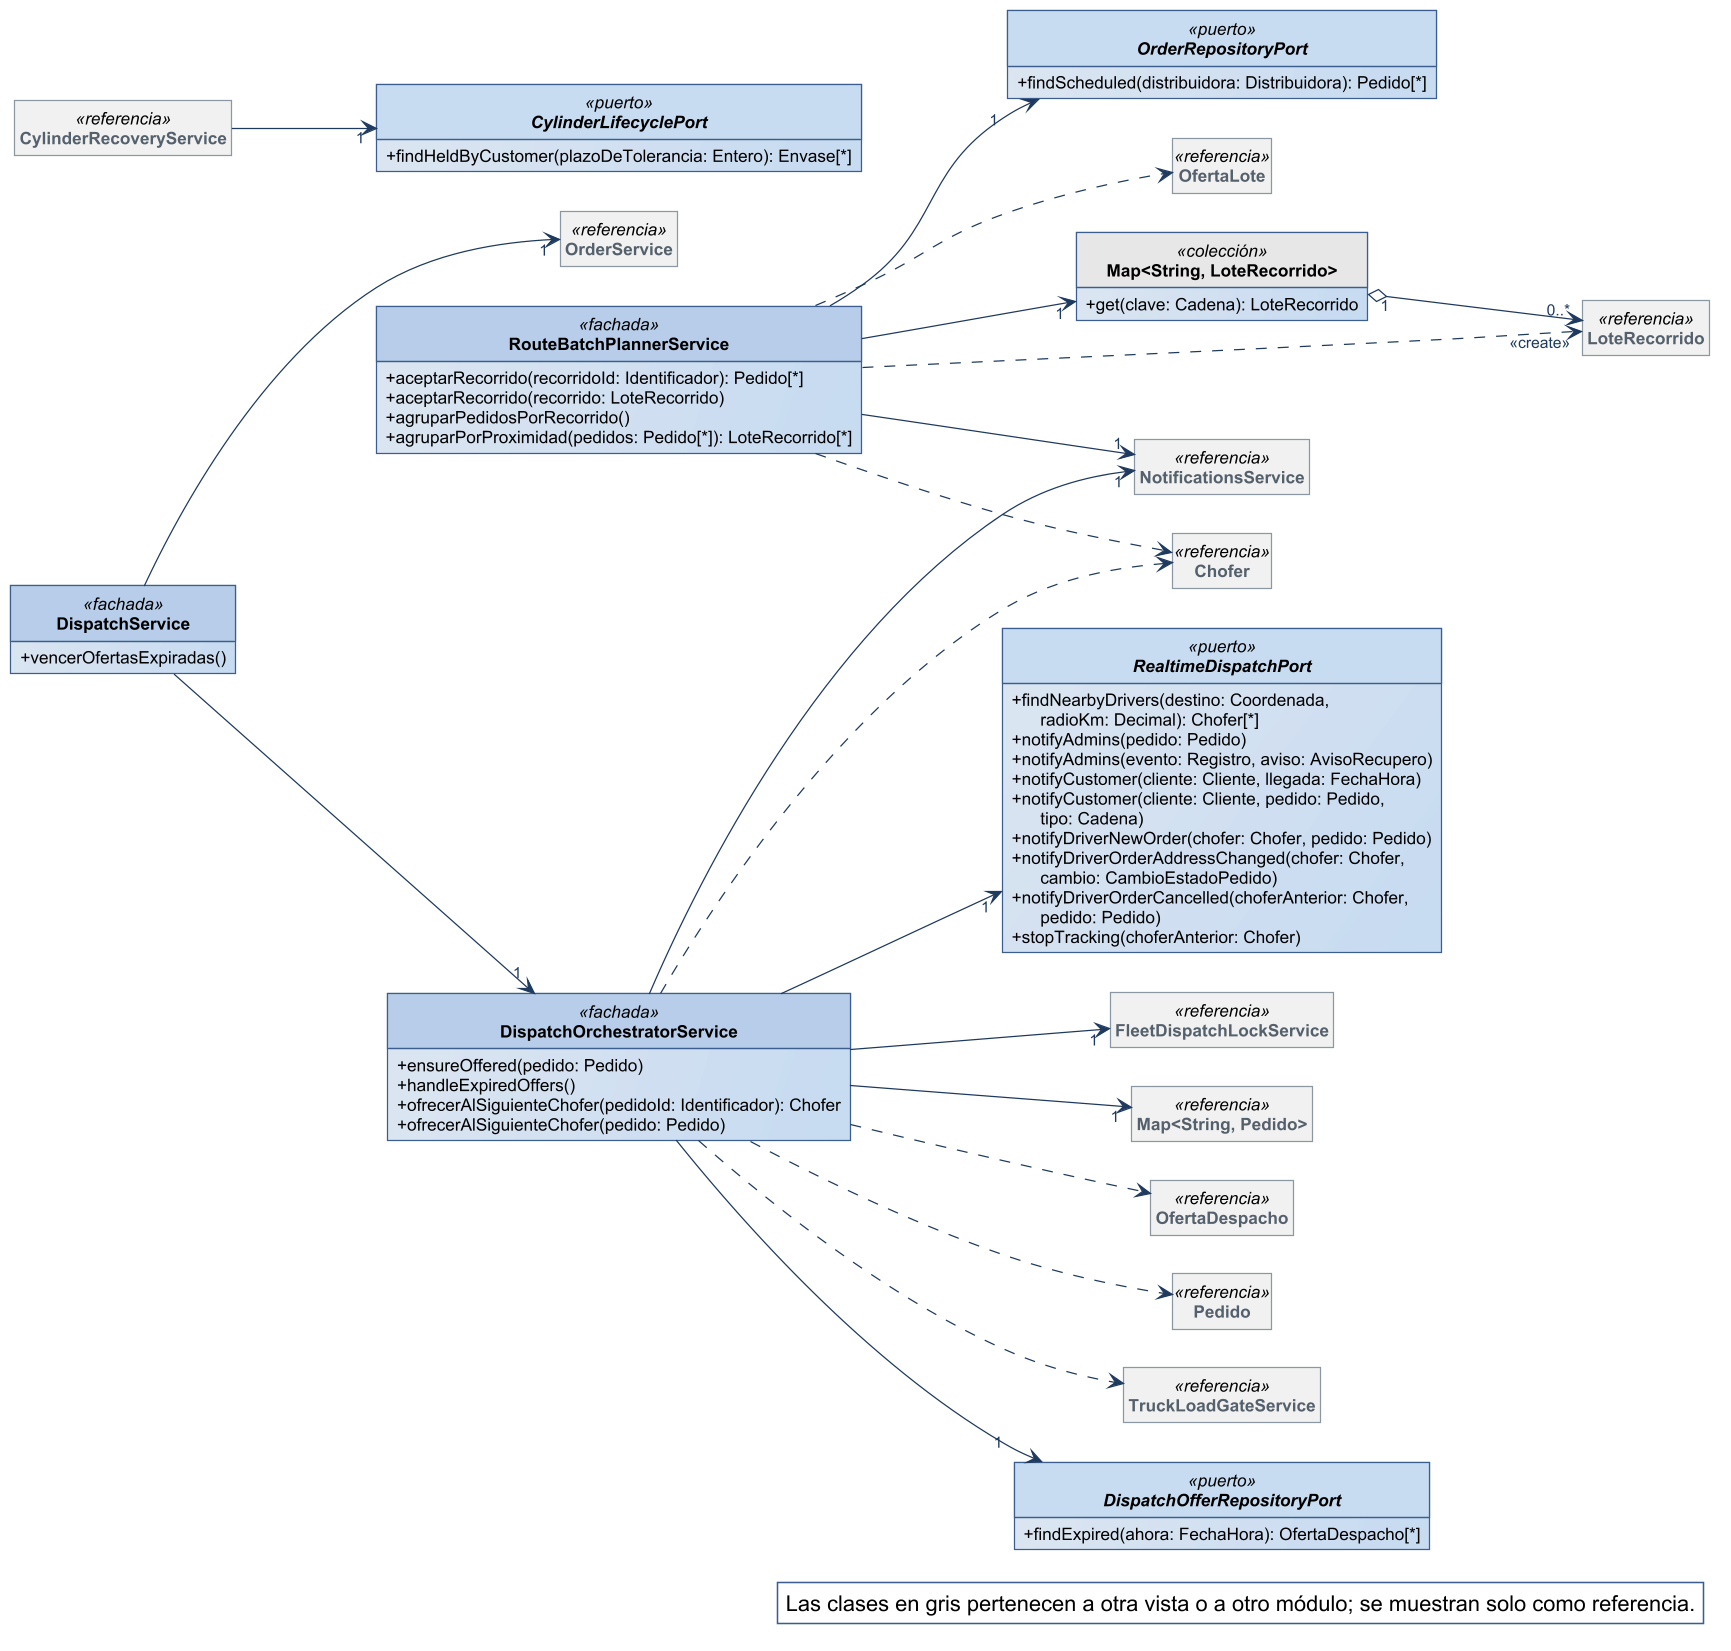

The diagram above was rendered by PlantUML. Its source (embedded in the PNG):
@startuml
!include ../estilo-vp.iuml
skinparam nodesep 40
skinparam ranksep 55
skinparam genericDisplay old
skinparam class<<referencia>> {
  BackgroundColor #F1F1F1
  BorderColor #8A97A3
  FontColor #55616C
}
skinparam class<<fachada>> {
  HeaderBackgroundColor #B7CDE8
}
skinparam class<<controlador>> {
  HeaderBackgroundColor #B7CDE8
}
skinparam class<<fabricación pura>> {
  HeaderBackgroundColor #E4ECF6
}
skinparam class<<colección>> {
  HeaderBackgroundColor #E6E6E6
}
skinparam class<<adaptador>> {
  HeaderBackgroundColor #D5E3F3
}
skinparam packageStyle rectangle
hide circle
hide empty members

left to right direction
skinparam nodesep 25
skinparam ranksep 90
class DispatchOrchestratorService <<fachada>> {
  + ensureOffered(pedido: Pedido)
  + handleExpiredOffers()
  + ofrecerAlSiguienteChofer(pedidoId: Identificador): Chofer
  + ofrecerAlSiguienteChofer(pedido: Pedido)
}
class DispatchService <<fachada>> {
  + vencerOfertasExpiradas()
}
interface DispatchOfferRepositoryPort <<puerto>> {
  + findExpired(ahora: FechaHora): OfertaDespacho[*]
}
interface RealtimeDispatchPort <<puerto>> {
  + findNearbyDrivers(destino: Coordenada,\n      radioKm: Decimal): Chofer[*]
  + notifyAdmins(pedido: Pedido)
  + notifyAdmins(evento: Registro, aviso: AvisoRecupero)
  + notifyCustomer(cliente: Cliente, llegada: FechaHora)
  + notifyCustomer(cliente: Cliente, pedido: Pedido,\n      tipo: Cadena)
  + notifyDriverNewOrder(chofer: Chofer, pedido: Pedido)
  + notifyDriverOrderAddressChanged(chofer: Chofer,\n      cambio: CambioEstadoPedido)
  + notifyDriverOrderCancelled(choferAnterior: Chofer,\n      pedido: Pedido)
  + stopTracking(choferAnterior: Chofer)
}
class RouteBatchPlannerService <<fachada>> {
  + aceptarRecorrido(recorridoId: Identificador): Pedido[*]
  + aceptarRecorrido(recorrido: LoteRecorrido)
  + agruparPedidosPorRecorrido()
  + agruparPorProximidad(pedidos: Pedido[*]): LoteRecorrido[*]
}
class "Map<String, LoteRecorrido>" as Map_String_LoteRecorrido <<colección>> {
  + get(clave: Cadena): LoteRecorrido
}
interface CylinderLifecyclePort <<puerto>> {
  + findHeldByCustomer(plazoDeTolerancia: Entero): Envase[*]
}
interface OrderRepositoryPort <<puerto>> {
  + findScheduled(distribuidora: Distribuidora): Pedido[*]
}
class LoteRecorrido <<referencia>>
class FleetDispatchLockService <<referencia>>
class "Map<String, Pedido>" as Map_String_Pedido <<referencia>>
class NotificationsService <<referencia>>
class OrderService <<referencia>>
class Chofer <<referencia>>
class OfertaDespacho <<referencia>>
class Pedido <<referencia>>
class TruckLoadGateService <<referencia>>
class OfertaLote <<referencia>>
class CylinderRecoveryService <<referencia>>

Map_String_LoteRecorrido "1" o--> "0..*" LoteRecorrido
DispatchOrchestratorService --> "1" DispatchOfferRepositoryPort
DispatchOrchestratorService --> "1" FleetDispatchLockService
DispatchOrchestratorService --> "1" Map_String_Pedido
DispatchOrchestratorService --> "1" NotificationsService
DispatchOrchestratorService --> "1" RealtimeDispatchPort
DispatchService --> "1" DispatchOrchestratorService
DispatchService --> "1" OrderService
RouteBatchPlannerService --> "1" Map_String_LoteRecorrido
RouteBatchPlannerService --> "1" NotificationsService
RouteBatchPlannerService --> "1" OrderRepositoryPort
DispatchOrchestratorService ..> Chofer
DispatchOrchestratorService ..> OfertaDespacho
DispatchOrchestratorService ..> Pedido
DispatchOrchestratorService ..> TruckLoadGateService
RouteBatchPlannerService ..> Chofer
RouteBatchPlannerService ..> "<<create>>" LoteRecorrido
RouteBatchPlannerService ..> OfertaLote
CylinderRecoveryService --> "1" CylinderLifecyclePort

legend bottom right
  Las clases en gris pertenecen a otra vista o a otro módulo; se muestran solo como referencia.
endlegend
@enduml